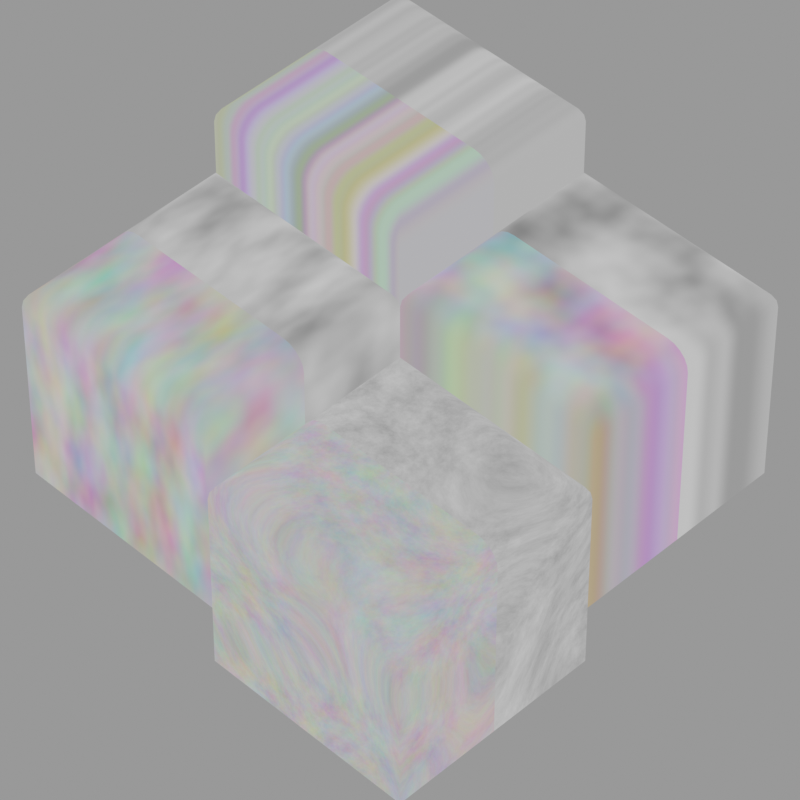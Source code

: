 # Source: noise.blend  (saved by Blender 3.6.13; exported with 4.5.12 LTS)
import bpy
from mathutils import Matrix  # noqa: F401  (used for matrix-valued properties, if any)

bpy.ops.wm.read_factory_settings(use_empty=True)
scene = bpy.context.scene
scene.name = 'Scene'

# ---- collections
col_collection = bpy.data.collections.new('Collection'); scene.collection.children.link(col_collection)

# ---- materials (node trees are filled in below, after node groups)
mat_noise___1d_color = bpy.data.materials.new('Noise - 1D Color')
mat_noise___1d_color.alpha_threshold = 0.0
mat_noise___1d_color.roughness = 0.5
mat_noise___1d_color.line_color = (0.0, 0.0, 0.0, 1.0)
mat_noise___1d_fac = bpy.data.materials.new('Noise - 1D Fac')
mat_noise___1d_fac.alpha_threshold = 0.0
mat_noise___1d_fac.roughness = 0.5
mat_noise___1d_fac.line_color = (0.0, 0.0, 0.0, 1.0)
mat_noise___2d_color = bpy.data.materials.new('Noise - 2D Color')
mat_noise___2d_color.alpha_threshold = 0.0
mat_noise___2d_color.roughness = 0.5
mat_noise___2d_color.line_color = (0.0, 0.0, 0.0, 1.0)
mat_noise___2d_fac = bpy.data.materials.new('Noise - 2D Fac')
mat_noise___2d_fac.alpha_threshold = 0.0
mat_noise___2d_fac.roughness = 0.5
mat_noise___2d_fac.line_color = (0.0, 0.0, 0.0, 1.0)
mat_noise___4d_color = bpy.data.materials.new('Noise - 4D Color')
mat_noise___4d_color.alpha_threshold = 0.0
mat_noise___4d_color.roughness = 0.5
mat_noise___4d_color.line_color = (0.0, 0.0, 0.0, 1.0)
mat_noise___4d_fac = bpy.data.materials.new('Noise - 4D Fac')
mat_noise___4d_fac.alpha_threshold = 0.0
mat_noise___4d_fac.roughness = 0.5
mat_noise___4d_fac.line_color = (0.0, 0.0, 0.0, 1.0)
mat_high_deatil__high_roughness__high_distortion_color = bpy.data.materials.new('High Deatil, High Roughness, High Distortion Color')
mat_high_deatil__high_roughness__high_distortion_color.alpha_threshold = 0.0
mat_high_deatil__high_roughness__high_distortion_color.roughness = 0.5
mat_high_deatil__high_roughness__high_distortion_color.line_color = (0.0, 0.0, 0.0, 1.0)
mat_high_deatil__high_roughness__high_distortion_fac = bpy.data.materials.new('High Deatil, High Roughness, High Distortion Fac')
mat_high_deatil__high_roughness__high_distortion_fac.alpha_threshold = 0.0
mat_high_deatil__high_roughness__high_distortion_fac.roughness = 0.5
mat_high_deatil__high_roughness__high_distortion_fac.line_color = (0.0, 0.0, 0.0, 1.0)

# ---- node groups
ng_1d = bpy.data.node_groups.new('1D', 'ShaderNodeTree')
_s = ng_1d.interface.new_socket(name='Fac', in_out='OUTPUT', socket_type='NodeSocketFloat')
_s = ng_1d.interface.new_socket(name='Color', in_out='OUTPUT', socket_type='NodeSocketColor')
_s.default_value = (0.0, 0.0, 0.0, 0.0)
_N = ng_1d.nodes; _L = ng_1d.links
n0 = _N.new('NodeGroupOutput'); n0.name = 'Group Output'; n0.location = (392, 0)
n1 = _N.new('ShaderNodeSeparateXYZ'); n1.name = 'Separate XYZ'; n1.location = (-11, -30)
n2 = _N.new('ShaderNodeTexNoise'); n2.name = 'Noise Texture'; n2.location = (202, 30)
n2.noise_dimensions = '1D'
n2.inputs[2].default_value = 3.0
n3 = _N.new('ShaderNodeTexCoord'); n3.name = 'Texture Coordinate'; n3.location = (-202, 6)
_L.new(n3.outputs[3], n1.inputs[0])
_L.new(n1.outputs[0], n2.inputs[1])
_L.new(n2.outputs[0], n0.inputs[0])
_L.new(n2.outputs[1], n0.inputs[1])
n0.is_active_output = True
ng_2d = bpy.data.node_groups.new('2D', 'ShaderNodeTree')
_s = ng_2d.interface.new_socket(name='Fac', in_out='OUTPUT', socket_type='NodeSocketFloat')
_s = ng_2d.interface.new_socket(name='Color', in_out='OUTPUT', socket_type='NodeSocketColor')
_s.default_value = (0.0, 0.0, 0.0, 0.0)
_N = ng_2d.nodes; _L = ng_2d.links
n0 = _N.new('ShaderNodeTexNoise'); n0.name = 'Noise Texture'; n0.location = (0, 0)
n0.noise_dimensions = '2D'
n0.inputs[2].default_value = 3.0
n1 = _N.new('NodeGroupOutput'); n1.name = 'Group Output'; n1.location = (190, 0)
_L.new(n0.outputs[1], n1.inputs[1])
_L.new(n0.outputs[0], n1.inputs[0])
n1.is_active_output = True
ng_4d = bpy.data.node_groups.new('4D', 'ShaderNodeTree')
_s = ng_4d.interface.new_socket(name='Fac', in_out='OUTPUT', socket_type='NodeSocketFloat')
_s = ng_4d.interface.new_socket(name='Color', in_out='OUTPUT', socket_type='NodeSocketColor')
_s.default_value = (0.0, 0.0, 0.0, 0.0)
_N = ng_4d.nodes; _L = ng_4d.links
n0 = _N.new('NodeGroupOutput'); n0.name = 'Group Output'; n0.location = (392, 0)
n1 = _N.new('ShaderNodeTexNoise'); n1.name = 'Noise Texture'; n1.location = (202, 30)
n1.noise_dimensions = '4D'
n1.inputs[2].default_value = 3.0
n2 = _N.new('ShaderNodeSeparateXYZ'); n2.name = 'Separate XYZ'; n2.location = (-11, -30)
n3 = _N.new('ShaderNodeTexCoord'); n3.name = 'Texture Coordinate'; n3.location = (-202, 6)
_L.new(n3.outputs[3], n2.inputs[0])
_L.new(n2.outputs[0], n1.inputs[1])
_L.new(n1.outputs[0], n0.inputs[0])
_L.new(n1.outputs[1], n0.inputs[1])
n0.is_active_output = True
ng_3d = bpy.data.node_groups.new('3D', 'ShaderNodeTree')
_s = ng_3d.interface.new_socket(name='Fac', in_out='OUTPUT', socket_type='NodeSocketFloat')
_s = ng_3d.interface.new_socket(name='Color', in_out='OUTPUT', socket_type='NodeSocketColor')
_s.default_value = (0.0, 0.0, 0.0, 0.0)
_N = ng_3d.nodes; _L = ng_3d.links
n0 = _N.new('ShaderNodeTexNoise'); n0.name = 'Noise Texture'; n0.location = (0, 0)
n0.inputs[2].default_value = 1.0
n0.inputs[3].default_value = 15.0
n0.inputs[4].default_value = 0.75
n0.inputs[8].default_value = 5.0
n1 = _N.new('NodeGroupOutput'); n1.name = 'Group Output'; n1.location = (190, 0)
_L.new(n0.outputs[1], n1.inputs[1])
_L.new(n0.outputs[0], n1.inputs[0])
n1.is_active_output = True

# ---- material node trees
mat_noise___1d_color.use_nodes = True; mat_noise___1d_color.node_tree.nodes.clear()
_N = mat_noise___1d_color.node_tree.nodes; _L = mat_noise___1d_color.node_tree.links
n0 = _N.new('ShaderNodeOutputMaterial'); n0.name = 'Material Output'; n0.location = (286, 302)
n1 = _N.new('ShaderNodeGroup'); n1.name = 'Group'; n1.location = (-28, 276)
n1.node_tree = ng_1d
_L.new(n1.outputs[1], n0.inputs[0])
n0.is_active_output = True
mat_noise___1d_fac.use_nodes = True; mat_noise___1d_fac.node_tree.nodes.clear()
_N = mat_noise___1d_fac.node_tree.nodes; _L = mat_noise___1d_fac.node_tree.links
n0 = _N.new('ShaderNodeOutputMaterial'); n0.name = 'Material Output'; n0.location = (286, 302)
n1 = _N.new('ShaderNodeGroup'); n1.name = 'Group'; n1.location = (-128, 269)
n1.node_tree = ng_1d
_L.new(n1.outputs[0], n0.inputs[0])
n0.is_active_output = True
mat_noise___2d_color.use_nodes = True; mat_noise___2d_color.node_tree.nodes.clear()
_N = mat_noise___2d_color.node_tree.nodes; _L = mat_noise___2d_color.node_tree.links
n0 = _N.new('ShaderNodeOutputMaterial'); n0.name = 'Material Output'; n0.location = (286, 302)
n1 = _N.new('ShaderNodeGroup'); n1.name = 'Group'; n1.location = (73, 299)
n1.node_tree = ng_2d
_L.new(n1.outputs[1], n0.inputs[0])
n0.is_active_output = True
mat_noise___2d_fac.use_nodes = True; mat_noise___2d_fac.node_tree.nodes.clear()
_N = mat_noise___2d_fac.node_tree.nodes; _L = mat_noise___2d_fac.node_tree.links
n0 = _N.new('ShaderNodeOutputMaterial'); n0.name = 'Material Output'; n0.location = (286, 302)
n1 = _N.new('ShaderNodeGroup'); n1.name = 'Group'; n1.location = (77, 287)
n1.node_tree = ng_2d
_L.new(n1.outputs[0], n0.inputs[0])
n0.is_active_output = True
mat_noise___4d_color.use_nodes = True; mat_noise___4d_color.node_tree.nodes.clear()
_N = mat_noise___4d_color.node_tree.nodes; _L = mat_noise___4d_color.node_tree.links
n0 = _N.new('ShaderNodeOutputMaterial'); n0.name = 'Material Output'; n0.location = (286, 302)
n1 = _N.new('ShaderNodeGroup'); n1.name = 'Group'; n1.location = (74, 255)
n1.node_tree = ng_4d
_L.new(n1.outputs[1], n0.inputs[0])
n0.is_active_output = True
mat_noise___4d_fac.use_nodes = True; mat_noise___4d_fac.node_tree.nodes.clear()
_N = mat_noise___4d_fac.node_tree.nodes; _L = mat_noise___4d_fac.node_tree.links
n0 = _N.new('ShaderNodeOutputMaterial'); n0.name = 'Material Output'; n0.location = (286, 302)
n1 = _N.new('ShaderNodeGroup'); n1.name = 'Group'; n1.location = (55, 280)
n1.node_tree = ng_4d
_L.new(n1.outputs[0], n0.inputs[0])
n0.is_active_output = True
mat_high_deatil__high_roughness__high_distortion_color.use_nodes = True; mat_high_deatil__high_roughness__high_distortion_color.node_tree.nodes.clear()
_N = mat_high_deatil__high_roughness__high_distortion_color.node_tree.nodes; _L = mat_high_deatil__high_roughness__high_distortion_color.node_tree.links
n0 = _N.new('ShaderNodeOutputMaterial'); n0.name = 'Material Output'; n0.location = (286, 302)
n1 = _N.new('ShaderNodeGroup'); n1.name = 'Group'; n1.location = (73, 299)
n1.node_tree = ng_3d
_L.new(n1.outputs[1], n0.inputs[0])
n0.is_active_output = True
mat_high_deatil__high_roughness__high_distortion_fac.use_nodes = True; mat_high_deatil__high_roughness__high_distortion_fac.node_tree.nodes.clear()
_N = mat_high_deatil__high_roughness__high_distortion_fac.node_tree.nodes; _L = mat_high_deatil__high_roughness__high_distortion_fac.node_tree.links
n0 = _N.new('ShaderNodeOutputMaterial'); n0.name = 'Material Output'; n0.location = (286, 302)
n1 = _N.new('ShaderNodeGroup'); n1.name = 'Group'; n1.location = (81, 297)
n1.node_tree = ng_3d
_L.new(n1.outputs[0], n0.inputs[0])
n0.is_active_output = True

# ---- cameras
cam_camera = bpy.data.cameras.new('Camera')
cam_camera.clip_end = 100.0
cam_camera.lens = 200.0
cam_camera.ortho_scale = 7.314

# ---- meshes
me_cube_001 = bpy.data.meshes.new('Cube.001')
me_cube_001.from_pydata([(-1.0, -1.0, 0.0), (1.0, -1.0, 0.0), (-1.0, 1.0, 0.0), (1.0, 1.0, 0.0), (-0.7847, 0.7847, 2.0), (-1.0, 1.0, 1.785), (-0.8512, 0.8512, 1.99), (-0.9113, 0.9113, 1.959), (-0.9589, 0.9589, 1.912), (-0.9895, 0.9895, 1.852), (-1.0, -1.0, 1.785), (-0.7847, -0.7847, 2.0), (-0.9895, -0.9895, 1.852), (-0.9589, -0.9589, 1.912), (-0.9113, -0.9113, 1.959), (-0.8512, -0.8512, 1.99), (1.0, -1.0, 1.785), (0.7847, -0.7847, 2.0), (0.9895, -0.9895, 1.852), (0.9589, -0.9589, 1.912), (0.9113, -0.9113, 1.959), (0.8512, -0.8512, 1.99), (1.0, 1.0, 1.785), (0.7847, 0.7847, 2.0), (0.9895, 0.9895, 1.852), (0.9589, 0.9589, 1.912), (0.9113, 0.9113, 1.959), (0.8512, 0.8512, 1.99), (-1.0, 0.0, 0.0), (1.0, 0.0, 0.0), (-1.0, 0.0, 1.785), (-0.9895, 0.0, 1.852), (-0.9589, 0.0, 1.912), (-0.9113, 0.0, 1.959), (-0.8512, 0.0, 1.99), (-0.7847, 0.0, 2.0), (1.0, 0.0, 1.785), (0.9895, 0.0, 1.852), (0.9589, 0.0, 1.912), (0.9113, 0.0, 1.959), (0.8512, 0.0, 1.99), (0.7847, 0.0, 2.0)], [], [(28, 2, 3, 29), (3, 2, 5, 22), (0, 1, 16, 10), (29, 3, 22, 36), (35, 41, 23, 4), (30, 10, 12, 31), (31, 12, 13, 32), (32, 13, 14, 33), (33, 14, 15, 34), (34, 15, 11, 35), (10, 16, 18, 12), (12, 18, 19, 13), (13, 19, 20, 14), (14, 20, 21, 15), (15, 21, 17, 11), (36, 22, 24, 37), (37, 24, 25, 38), (38, 25, 26, 39), (39, 26, 27, 40), (40, 27, 23, 41), (22, 5, 9, 24), (24, 9, 8, 25), (25, 8, 7, 26), (26, 7, 6, 27), (27, 6, 4, 23), (28, 0, 10, 30), (2, 28, 30, 5), (21, 40, 41, 17), (20, 39, 40, 21), (19, 38, 39, 20), (18, 37, 38, 19), (16, 36, 37, 18), (6, 34, 35, 4), (7, 33, 34, 6), (8, 32, 33, 7), (9, 31, 32, 8), (5, 30, 31, 9), (11, 17, 41, 35), (1, 29, 36, 16), (0, 28, 29, 1)])
me_cube_001.polygons.foreach_set('material_index', [1, 1, 0, 1, 1, 0, 0, 0, 0, 0, 0, 0, 0, 0, 0, 1, 1, 1, 1, 1, 1, 1, 1, 1, 1, 0, 1, 0, 0, 0, 0, 0, 1, 1, 1, 1, 1, 0, 0, 0])
_uv = me_cube_001.uv_layers.new(name='UVMap')
_uv.uv.foreach_set('vector', [0.0, 0.5, 0.0, 1.0, 1.0, 1.0, 1.0, 0.5, 1.0, 1.0, 0.0, 1.0, 0.0, 1.0, 1.0, 1.0, 0.0, 0.0, 1.0, 0.0, 1.0, 0.0, 0.0, 0.0, 1.0, 0.5, 1.0, 1.0, 1.0, 1.0, 1.0, 0.5, 0.1076, 0.5, 0.8924, 0.5, 0.8924, 0.8924, 0.1076, 0.8924, 0.0, 0.5, 0.0, 0.0, 0.002634, 0.002634, 0.002634, 0.5, 0.002634, 0.5, 0.002634, 0.002634, 0.01028, 0.01028, 0.01028, 0.5, 0.01028, 0.5, 0.01028, 0.01028, 0.04437, 0.04437, 0.04437, 0.5, 0.04437, 0.5, 0.04437, 0.04437, 0.07438, 0.07438, 0.07438, 0.5, 0.07438, 0.5, 0.07438, 0.07438, 0.1076, 0.1076, 0.1076, 0.5, 0.0, 0.0, 1.0, 0.0, 0.9974, 0.002634, 0.002634, 0.002634, 0.002634, 0.002634, 0.9974, 0.002634, 0.9897, 0.01028, 0.01028, 0.01028, 0.01028, 0.01028, 0.9897, 0.01028, 0.9556, 0.04437, 0.04437, 0.04437, 0.04437, 0.04437, 0.9556, 0.04437, 0.9256, 0.07438, 0.07438, 0.07438, 0.07438, 0.07438, 0.9256, 0.07438, 0.8924, 0.1076, 0.1076, 0.1076, 1.0, 0.5, 1.0, 1.0, 0.9974, 0.9974, 0.9974, 0.5, 0.9974, 0.5, 0.9974, 0.9974, 0.9897, 0.9897, 0.9897, 0.5, 0.9897, 0.5, 0.9897, 0.9897, 0.9556, 0.9556, 0.9556, 0.5, 0.9556, 0.5, 0.9556, 0.9556, 0.9256, 0.9256, 0.9256, 0.5, 0.9256, 0.5, 0.9256, 0.9256, 0.8924, 0.8924, 0.8924, 0.5, 1.0, 1.0, 0.0, 1.0, 0.002634, 0.9974, 0.9974, 0.9974, 0.9974, 0.9974, 0.002634, 0.9974, 0.01028, 0.9897, 0.9897, 0.9897, 0.9897, 0.9897, 0.01028, 0.9897, 0.04437, 0.9556, 0.9556, 0.9556, 0.9556, 0.9556, 0.04437, 0.9556, 0.07438, 0.9256, 0.9256, 0.9256, 0.9256, 0.9256, 0.07438, 0.9256, 0.1076, 0.8924, 0.8924, 0.8924, 0.0, 0.5, 0.0, 0.0, 0.0, 0.0, 0.0, 0.5, 0.0, 1.0, 0.0, 0.5, 0.0, 0.5, 0.0, 1.0, 0.9256, 0.07438, 0.9256, 0.5, 0.8924, 0.5, 0.8924, 0.1076, 0.9556, 0.04437, 0.9556, 0.5, 0.9256, 0.5, 0.9256, 0.07438, 0.9897, 0.01028, 0.9897, 0.5, 0.9556, 0.5, 0.9556, 0.04437, 0.9974, 0.002634, 0.9974, 0.5, 0.9897, 0.5, 0.9897, 0.01028, 1.0, 0.0, 1.0, 0.5, 0.9974, 0.5, 0.9974, 0.002634, 0.07438, 0.9256, 0.07438, 0.5, 0.1076, 0.5, 0.1076, 0.8924, 0.04437, 0.9556, 0.04437, 0.5, 0.07438, 0.5, 0.07438, 0.9256, 0.01028, 0.9897, 0.01028, 0.5, 0.04437, 0.5, 0.04437, 0.9556, 0.002634, 0.9974, 0.002634, 0.5, 0.01028, 0.5, 0.01028, 0.9897, 0.0, 1.0, 0.0, 0.5, 0.002634, 0.5, 0.002634, 0.9974, 0.1076, 0.1076, 0.8924, 0.1076, 0.8924, 0.5, 0.1076, 0.5, 1.0, 0.0, 1.0, 0.5, 1.0, 0.5, 1.0, 0.0, 0.0, 0.0, 0.0, 0.5, 1.0, 0.5, 1.0, 0.0])
me_cube_001.materials.append(mat_noise___1d_color)
me_cube_001.materials.append(mat_noise___1d_fac)
me_cube_001.update()
me_cube_002 = bpy.data.meshes.new('Cube.002')
me_cube_002.from_pydata([(-1.0, -1.0, 0.0), (1.0, -1.0, 0.0), (-1.0, 1.0, 0.0), (1.0, 1.0, 0.0), (-0.7847, 0.7847, 2.0), (-1.0, 1.0, 1.785), (-0.8512, 0.8512, 1.99), (-0.9113, 0.9113, 1.959), (-0.9589, 0.9589, 1.912), (-0.9895, 0.9895, 1.852), (-1.0, -1.0, 1.785), (-0.7847, -0.7847, 2.0), (-0.9895, -0.9895, 1.852), (-0.9589, -0.9589, 1.912), (-0.9113, -0.9113, 1.959), (-0.8512, -0.8512, 1.99), (1.0, -1.0, 1.785), (0.7847, -0.7847, 2.0), (0.9895, -0.9895, 1.852), (0.9589, -0.9589, 1.912), (0.9113, -0.9113, 1.959), (0.8512, -0.8512, 1.99), (1.0, 1.0, 1.785), (0.7847, 0.7847, 2.0), (0.9895, 0.9895, 1.852), (0.9589, 0.9589, 1.912), (0.9113, 0.9113, 1.959), (0.8512, 0.8512, 1.99), (-1.0, 0.0, 0.0), (1.0, 0.0, 0.0), (-1.0, 0.0, 1.785), (-0.9895, 0.0, 1.852), (-0.9589, 0.0, 1.912), (-0.9113, 0.0, 1.959), (-0.8512, 0.0, 1.99), (-0.7847, 0.0, 2.0), (1.0, 0.0, 1.785), (0.9895, 0.0, 1.852), (0.9589, 0.0, 1.912), (0.9113, 0.0, 1.959), (0.8512, 0.0, 1.99), (0.7847, 0.0, 2.0)], [], [(28, 2, 3, 29), (3, 2, 5, 22), (0, 1, 16, 10), (29, 3, 22, 36), (35, 41, 23, 4), (30, 10, 12, 31), (31, 12, 13, 32), (32, 13, 14, 33), (33, 14, 15, 34), (34, 15, 11, 35), (10, 16, 18, 12), (12, 18, 19, 13), (13, 19, 20, 14), (14, 20, 21, 15), (15, 21, 17, 11), (36, 22, 24, 37), (37, 24, 25, 38), (38, 25, 26, 39), (39, 26, 27, 40), (40, 27, 23, 41), (22, 5, 9, 24), (24, 9, 8, 25), (25, 8, 7, 26), (26, 7, 6, 27), (27, 6, 4, 23), (28, 0, 10, 30), (2, 28, 30, 5), (21, 40, 41, 17), (20, 39, 40, 21), (19, 38, 39, 20), (18, 37, 38, 19), (16, 36, 37, 18), (6, 34, 35, 4), (7, 33, 34, 6), (8, 32, 33, 7), (9, 31, 32, 8), (5, 30, 31, 9), (11, 17, 41, 35), (1, 29, 36, 16), (0, 28, 29, 1)])
me_cube_002.polygons.foreach_set('material_index', [1, 1, 0, 1, 1, 0, 0, 0, 0, 0, 0, 0, 0, 0, 0, 1, 1, 1, 1, 1, 1, 1, 1, 1, 1, 0, 1, 0, 0, 0, 0, 0, 1, 1, 1, 1, 1, 0, 0, 0])
_uv = me_cube_002.uv_layers.new(name='UVMap')
_uv.uv.foreach_set('vector', [0.0, 0.5, 0.0, 1.0, 1.0, 1.0, 1.0, 0.5, 1.0, 1.0, 0.0, 1.0, 0.0, 1.0, 1.0, 1.0, 0.0, 0.0, 1.0, 0.0, 1.0, 0.0, 0.0, 0.0, 1.0, 0.5, 1.0, 1.0, 1.0, 1.0, 1.0, 0.5, 0.1076, 0.5, 0.8924, 0.5, 0.8924, 0.8924, 0.1076, 0.8924, 0.0, 0.5, 0.0, 0.0, 0.002634, 0.002634, 0.002634, 0.5, 0.002634, 0.5, 0.002634, 0.002634, 0.01028, 0.01028, 0.01028, 0.5, 0.01028, 0.5, 0.01028, 0.01028, 0.04437, 0.04437, 0.04437, 0.5, 0.04437, 0.5, 0.04437, 0.04437, 0.07438, 0.07438, 0.07438, 0.5, 0.07438, 0.5, 0.07438, 0.07438, 0.1076, 0.1076, 0.1076, 0.5, 0.0, 0.0, 1.0, 0.0, 0.9974, 0.002634, 0.002634, 0.002634, 0.002634, 0.002634, 0.9974, 0.002634, 0.9897, 0.01028, 0.01028, 0.01028, 0.01028, 0.01028, 0.9897, 0.01028, 0.9556, 0.04437, 0.04437, 0.04437, 0.04437, 0.04437, 0.9556, 0.04437, 0.9256, 0.07438, 0.07438, 0.07438, 0.07438, 0.07438, 0.9256, 0.07438, 0.8924, 0.1076, 0.1076, 0.1076, 1.0, 0.5, 1.0, 1.0, 0.9974, 0.9974, 0.9974, 0.5, 0.9974, 0.5, 0.9974, 0.9974, 0.9897, 0.9897, 0.9897, 0.5, 0.9897, 0.5, 0.9897, 0.9897, 0.9556, 0.9556, 0.9556, 0.5, 0.9556, 0.5, 0.9556, 0.9556, 0.9256, 0.9256, 0.9256, 0.5, 0.9256, 0.5, 0.9256, 0.9256, 0.8924, 0.8924, 0.8924, 0.5, 1.0, 1.0, 0.0, 1.0, 0.002634, 0.9974, 0.9974, 0.9974, 0.9974, 0.9974, 0.002634, 0.9974, 0.01028, 0.9897, 0.9897, 0.9897, 0.9897, 0.9897, 0.01028, 0.9897, 0.04437, 0.9556, 0.9556, 0.9556, 0.9556, 0.9556, 0.04437, 0.9556, 0.07438, 0.9256, 0.9256, 0.9256, 0.9256, 0.9256, 0.07438, 0.9256, 0.1076, 0.8924, 0.8924, 0.8924, 0.0, 0.5, 0.0, 0.0, 0.0, 0.0, 0.0, 0.5, 0.0, 1.0, 0.0, 0.5, 0.0, 0.5, 0.0, 1.0, 0.9256, 0.07438, 0.9256, 0.5, 0.8924, 0.5, 0.8924, 0.1076, 0.9556, 0.04437, 0.9556, 0.5, 0.9256, 0.5, 0.9256, 0.07438, 0.9897, 0.01028, 0.9897, 0.5, 0.9556, 0.5, 0.9556, 0.04437, 0.9974, 0.002634, 0.9974, 0.5, 0.9897, 0.5, 0.9897, 0.01028, 1.0, 0.0, 1.0, 0.5, 0.9974, 0.5, 0.9974, 0.002634, 0.07438, 0.9256, 0.07438, 0.5, 0.1076, 0.5, 0.1076, 0.8924, 0.04437, 0.9556, 0.04437, 0.5, 0.07438, 0.5, 0.07438, 0.9256, 0.01028, 0.9897, 0.01028, 0.5, 0.04437, 0.5, 0.04437, 0.9556, 0.002634, 0.9974, 0.002634, 0.5, 0.01028, 0.5, 0.01028, 0.9897, 0.0, 1.0, 0.0, 0.5, 0.002634, 0.5, 0.002634, 0.9974, 0.1076, 0.1076, 0.8924, 0.1076, 0.8924, 0.5, 0.1076, 0.5, 1.0, 0.0, 1.0, 0.5, 1.0, 0.5, 1.0, 0.0, 0.0, 0.0, 0.0, 0.5, 1.0, 0.5, 1.0, 0.0])
me_cube_002.materials.append(mat_noise___2d_color)
me_cube_002.materials.append(mat_noise___2d_fac)
me_cube_002.update()
me_cube_003 = bpy.data.meshes.new('Cube.003')
me_cube_003.from_pydata([(-1.0, -1.0, 0.0), (1.0, -1.0, 0.0), (-1.0, 1.0, 0.0), (1.0, 1.0, 0.0), (-0.7847, 0.7847, 2.0), (-1.0, 1.0, 1.785), (-0.8512, 0.8512, 1.99), (-0.9113, 0.9113, 1.959), (-0.9589, 0.9589, 1.912), (-0.9895, 0.9895, 1.852), (-1.0, -1.0, 1.785), (-0.7847, -0.7847, 2.0), (-0.9895, -0.9895, 1.852), (-0.9589, -0.9589, 1.912), (-0.9113, -0.9113, 1.959), (-0.8512, -0.8512, 1.99), (1.0, -1.0, 1.785), (0.7847, -0.7847, 2.0), (0.9895, -0.9895, 1.852), (0.9589, -0.9589, 1.912), (0.9113, -0.9113, 1.959), (0.8512, -0.8512, 1.99), (1.0, 1.0, 1.785), (0.7847, 0.7847, 2.0), (0.9895, 0.9895, 1.852), (0.9589, 0.9589, 1.912), (0.9113, 0.9113, 1.959), (0.8512, 0.8512, 1.99), (-1.0, 0.0, 0.0), (1.0, 0.0, 0.0), (-1.0, 0.0, 1.785), (-0.9895, 0.0, 1.852), (-0.9589, 0.0, 1.912), (-0.9113, 0.0, 1.959), (-0.8512, 0.0, 1.99), (-0.7847, 0.0, 2.0), (1.0, 0.0, 1.785), (0.9895, 0.0, 1.852), (0.9589, 0.0, 1.912), (0.9113, 0.0, 1.959), (0.8512, 0.0, 1.99), (0.7847, 0.0, 2.0)], [], [(28, 2, 3, 29), (3, 2, 5, 22), (0, 1, 16, 10), (29, 3, 22, 36), (35, 41, 23, 4), (30, 10, 12, 31), (31, 12, 13, 32), (32, 13, 14, 33), (33, 14, 15, 34), (34, 15, 11, 35), (10, 16, 18, 12), (12, 18, 19, 13), (13, 19, 20, 14), (14, 20, 21, 15), (15, 21, 17, 11), (36, 22, 24, 37), (37, 24, 25, 38), (38, 25, 26, 39), (39, 26, 27, 40), (40, 27, 23, 41), (22, 5, 9, 24), (24, 9, 8, 25), (25, 8, 7, 26), (26, 7, 6, 27), (27, 6, 4, 23), (28, 0, 10, 30), (2, 28, 30, 5), (21, 40, 41, 17), (20, 39, 40, 21), (19, 38, 39, 20), (18, 37, 38, 19), (16, 36, 37, 18), (6, 34, 35, 4), (7, 33, 34, 6), (8, 32, 33, 7), (9, 31, 32, 8), (5, 30, 31, 9), (11, 17, 41, 35), (1, 29, 36, 16), (0, 28, 29, 1)])
me_cube_003.polygons.foreach_set('material_index', [1, 1, 0, 1, 1, 0, 0, 0, 0, 0, 0, 0, 0, 0, 0, 1, 1, 1, 1, 1, 1, 1, 1, 1, 1, 0, 1, 0, 0, 0, 0, 0, 1, 1, 1, 1, 1, 0, 0, 0])
_uv = me_cube_003.uv_layers.new(name='UVMap')
_uv.uv.foreach_set('vector', [0.0, 0.5, 0.0, 1.0, 1.0, 1.0, 1.0, 0.5, 1.0, 1.0, 0.0, 1.0, 0.0, 1.0, 1.0, 1.0, 0.0, 0.0, 1.0, 0.0, 1.0, 0.0, 0.0, 0.0, 1.0, 0.5, 1.0, 1.0, 1.0, 1.0, 1.0, 0.5, 0.1076, 0.5, 0.8924, 0.5, 0.8924, 0.8924, 0.1076, 0.8924, 0.0, 0.5, 0.0, 0.0, 0.002634, 0.002634, 0.002634, 0.5, 0.002634, 0.5, 0.002634, 0.002634, 0.01028, 0.01028, 0.01028, 0.5, 0.01028, 0.5, 0.01028, 0.01028, 0.04437, 0.04437, 0.04437, 0.5, 0.04437, 0.5, 0.04437, 0.04437, 0.07438, 0.07438, 0.07438, 0.5, 0.07438, 0.5, 0.07438, 0.07438, 0.1076, 0.1076, 0.1076, 0.5, 0.0, 0.0, 1.0, 0.0, 0.9974, 0.002634, 0.002634, 0.002634, 0.002634, 0.002634, 0.9974, 0.002634, 0.9897, 0.01028, 0.01028, 0.01028, 0.01028, 0.01028, 0.9897, 0.01028, 0.9556, 0.04437, 0.04437, 0.04437, 0.04437, 0.04437, 0.9556, 0.04437, 0.9256, 0.07438, 0.07438, 0.07438, 0.07438, 0.07438, 0.9256, 0.07438, 0.8924, 0.1076, 0.1076, 0.1076, 1.0, 0.5, 1.0, 1.0, 0.9974, 0.9974, 0.9974, 0.5, 0.9974, 0.5, 0.9974, 0.9974, 0.9897, 0.9897, 0.9897, 0.5, 0.9897, 0.5, 0.9897, 0.9897, 0.9556, 0.9556, 0.9556, 0.5, 0.9556, 0.5, 0.9556, 0.9556, 0.9256, 0.9256, 0.9256, 0.5, 0.9256, 0.5, 0.9256, 0.9256, 0.8924, 0.8924, 0.8924, 0.5, 1.0, 1.0, 0.0, 1.0, 0.002634, 0.9974, 0.9974, 0.9974, 0.9974, 0.9974, 0.002634, 0.9974, 0.01028, 0.9897, 0.9897, 0.9897, 0.9897, 0.9897, 0.01028, 0.9897, 0.04437, 0.9556, 0.9556, 0.9556, 0.9556, 0.9556, 0.04437, 0.9556, 0.07438, 0.9256, 0.9256, 0.9256, 0.9256, 0.9256, 0.07438, 0.9256, 0.1076, 0.8924, 0.8924, 0.8924, 0.0, 0.5, 0.0, 0.0, 0.0, 0.0, 0.0, 0.5, 0.0, 1.0, 0.0, 0.5, 0.0, 0.5, 0.0, 1.0, 0.9256, 0.07438, 0.9256, 0.5, 0.8924, 0.5, 0.8924, 0.1076, 0.9556, 0.04437, 0.9556, 0.5, 0.9256, 0.5, 0.9256, 0.07438, 0.9897, 0.01028, 0.9897, 0.5, 0.9556, 0.5, 0.9556, 0.04437, 0.9974, 0.002634, 0.9974, 0.5, 0.9897, 0.5, 0.9897, 0.01028, 1.0, 0.0, 1.0, 0.5, 0.9974, 0.5, 0.9974, 0.002634, 0.07438, 0.9256, 0.07438, 0.5, 0.1076, 0.5, 0.1076, 0.8924, 0.04437, 0.9556, 0.04437, 0.5, 0.07438, 0.5, 0.07438, 0.9256, 0.01028, 0.9897, 0.01028, 0.5, 0.04437, 0.5, 0.04437, 0.9556, 0.002634, 0.9974, 0.002634, 0.5, 0.01028, 0.5, 0.01028, 0.9897, 0.0, 1.0, 0.0, 0.5, 0.002634, 0.5, 0.002634, 0.9974, 0.1076, 0.1076, 0.8924, 0.1076, 0.8924, 0.5, 0.1076, 0.5, 1.0, 0.0, 1.0, 0.5, 1.0, 0.5, 1.0, 0.0, 0.0, 0.0, 0.0, 0.5, 1.0, 0.5, 1.0, 0.0])
me_cube_003.materials.append(mat_noise___4d_color)
me_cube_003.materials.append(mat_noise___4d_fac)
me_cube_003.update()
me_cube_004 = bpy.data.meshes.new('Cube.004')
me_cube_004.from_pydata([(-1.0, -1.0, 0.0), (1.0, -1.0, 0.0), (-1.0, 1.0, 0.0), (1.0, 1.0, 0.0), (-0.7847, 0.7847, 2.0), (-1.0, 1.0, 1.785), (-0.8512, 0.8512, 1.99), (-0.9113, 0.9113, 1.959), (-0.9589, 0.9589, 1.912), (-0.9895, 0.9895, 1.852), (-1.0, -1.0, 1.785), (-0.7847, -0.7847, 2.0), (-0.9895, -0.9895, 1.852), (-0.9589, -0.9589, 1.912), (-0.9113, -0.9113, 1.959), (-0.8512, -0.8512, 1.99), (1.0, -1.0, 1.785), (0.7847, -0.7847, 2.0), (0.9895, -0.9895, 1.852), (0.9589, -0.9589, 1.912), (0.9113, -0.9113, 1.959), (0.8512, -0.8512, 1.99), (1.0, 1.0, 1.785), (0.7847, 0.7847, 2.0), (0.9895, 0.9895, 1.852), (0.9589, 0.9589, 1.912), (0.9113, 0.9113, 1.959), (0.8512, 0.8512, 1.99), (-1.0, 0.0, 0.0), (1.0, 0.0, 0.0), (-1.0, 0.0, 1.785), (-0.9895, 0.0, 1.852), (-0.9589, 0.0, 1.912), (-0.9113, 0.0, 1.959), (-0.8512, 0.0, 1.99), (-0.7847, 0.0, 2.0), (1.0, 0.0, 1.785), (0.9895, 0.0, 1.852), (0.9589, 0.0, 1.912), (0.9113, 0.0, 1.959), (0.8512, 0.0, 1.99), (0.7847, 0.0, 2.0)], [], [(28, 2, 3, 29), (3, 2, 5, 22), (0, 1, 16, 10), (29, 3, 22, 36), (35, 41, 23, 4), (30, 10, 12, 31), (31, 12, 13, 32), (32, 13, 14, 33), (33, 14, 15, 34), (34, 15, 11, 35), (10, 16, 18, 12), (12, 18, 19, 13), (13, 19, 20, 14), (14, 20, 21, 15), (15, 21, 17, 11), (36, 22, 24, 37), (37, 24, 25, 38), (38, 25, 26, 39), (39, 26, 27, 40), (40, 27, 23, 41), (22, 5, 9, 24), (24, 9, 8, 25), (25, 8, 7, 26), (26, 7, 6, 27), (27, 6, 4, 23), (28, 0, 10, 30), (2, 28, 30, 5), (21, 40, 41, 17), (20, 39, 40, 21), (19, 38, 39, 20), (18, 37, 38, 19), (16, 36, 37, 18), (6, 34, 35, 4), (7, 33, 34, 6), (8, 32, 33, 7), (9, 31, 32, 8), (5, 30, 31, 9), (11, 17, 41, 35), (1, 29, 36, 16), (0, 28, 29, 1)])
me_cube_004.polygons.foreach_set('material_index', [1, 1, 0, 1, 1, 0, 0, 0, 0, 0, 0, 0, 0, 0, 0, 1, 1, 1, 1, 1, 1, 1, 1, 1, 1, 0, 1, 0, 0, 0, 0, 0, 1, 1, 1, 1, 1, 0, 0, 0])
_uv = me_cube_004.uv_layers.new(name='UVMap')
_uv.uv.foreach_set('vector', [0.0, 0.5, 0.0, 1.0, 1.0, 1.0, 1.0, 0.5, 1.0, 1.0, 0.0, 1.0, 0.0, 1.0, 1.0, 1.0, 0.0, 0.0, 1.0, 0.0, 1.0, 0.0, 0.0, 0.0, 1.0, 0.5, 1.0, 1.0, 1.0, 1.0, 1.0, 0.5, 0.1076, 0.5, 0.8924, 0.5, 0.8924, 0.8924, 0.1076, 0.8924, 0.0, 0.5, 0.0, 0.0, 0.002634, 0.002634, 0.002634, 0.5, 0.002634, 0.5, 0.002634, 0.002634, 0.01028, 0.01028, 0.01028, 0.5, 0.01028, 0.5, 0.01028, 0.01028, 0.04437, 0.04437, 0.04437, 0.5, 0.04437, 0.5, 0.04437, 0.04437, 0.07438, 0.07438, 0.07438, 0.5, 0.07438, 0.5, 0.07438, 0.07438, 0.1076, 0.1076, 0.1076, 0.5, 0.0, 0.0, 1.0, 0.0, 0.9974, 0.002634, 0.002634, 0.002634, 0.002634, 0.002634, 0.9974, 0.002634, 0.9897, 0.01028, 0.01028, 0.01028, 0.01028, 0.01028, 0.9897, 0.01028, 0.9556, 0.04437, 0.04437, 0.04437, 0.04437, 0.04437, 0.9556, 0.04437, 0.9256, 0.07438, 0.07438, 0.07438, 0.07438, 0.07438, 0.9256, 0.07438, 0.8924, 0.1076, 0.1076, 0.1076, 1.0, 0.5, 1.0, 1.0, 0.9974, 0.9974, 0.9974, 0.5, 0.9974, 0.5, 0.9974, 0.9974, 0.9897, 0.9897, 0.9897, 0.5, 0.9897, 0.5, 0.9897, 0.9897, 0.9556, 0.9556, 0.9556, 0.5, 0.9556, 0.5, 0.9556, 0.9556, 0.9256, 0.9256, 0.9256, 0.5, 0.9256, 0.5, 0.9256, 0.9256, 0.8924, 0.8924, 0.8924, 0.5, 1.0, 1.0, 0.0, 1.0, 0.002634, 0.9974, 0.9974, 0.9974, 0.9974, 0.9974, 0.002634, 0.9974, 0.01028, 0.9897, 0.9897, 0.9897, 0.9897, 0.9897, 0.01028, 0.9897, 0.04437, 0.9556, 0.9556, 0.9556, 0.9556, 0.9556, 0.04437, 0.9556, 0.07438, 0.9256, 0.9256, 0.9256, 0.9256, 0.9256, 0.07438, 0.9256, 0.1076, 0.8924, 0.8924, 0.8924, 0.0, 0.5, 0.0, 0.0, 0.0, 0.0, 0.0, 0.5, 0.0, 1.0, 0.0, 0.5, 0.0, 0.5, 0.0, 1.0, 0.9256, 0.07438, 0.9256, 0.5, 0.8924, 0.5, 0.8924, 0.1076, 0.9556, 0.04437, 0.9556, 0.5, 0.9256, 0.5, 0.9256, 0.07438, 0.9897, 0.01028, 0.9897, 0.5, 0.9556, 0.5, 0.9556, 0.04437, 0.9974, 0.002634, 0.9974, 0.5, 0.9897, 0.5, 0.9897, 0.01028, 1.0, 0.0, 1.0, 0.5, 0.9974, 0.5, 0.9974, 0.002634, 0.07438, 0.9256, 0.07438, 0.5, 0.1076, 0.5, 0.1076, 0.8924, 0.04437, 0.9556, 0.04437, 0.5, 0.07438, 0.5, 0.07438, 0.9256, 0.01028, 0.9897, 0.01028, 0.5, 0.04437, 0.5, 0.04437, 0.9556, 0.002634, 0.9974, 0.002634, 0.5, 0.01028, 0.5, 0.01028, 0.9897, 0.0, 1.0, 0.0, 0.5, 0.002634, 0.5, 0.002634, 0.9974, 0.1076, 0.1076, 0.8924, 0.1076, 0.8924, 0.5, 0.1076, 0.5, 1.0, 0.0, 1.0, 0.5, 1.0, 0.5, 1.0, 0.0, 0.0, 0.0, 0.0, 0.5, 1.0, 0.5, 1.0, 0.0])
me_cube_004.materials.append(mat_high_deatil__high_roughness__high_distortion_color)
me_cube_004.materials.append(mat_high_deatil__high_roughness__high_distortion_fac)
me_cube_004.update()

# ---- objects
ob_noise___1d = bpy.data.objects.new('Noise - 1D', me_cube_001)
ob_camera = bpy.data.objects.new('Camera', cam_camera)
ob_noise___2d = bpy.data.objects.new('Noise - 2D', me_cube_002)
ob_noise___4d = bpy.data.objects.new('Noise - 4D', me_cube_003)
ob_noise___3d___high_detail__roughness__distortion = bpy.data.objects.new('Noise - 3D - High Detail, Roughness, Distortion', me_cube_004)

# ---- transforms, parenting, visibility, modifiers, constraints
ob_noise___1d.location = (0.0, 0.0, -1.0)
ob_camera.location = (17.97, -17.97, 23.2)
ob_camera.rotation_euler = (0.7854, 4.053e-10, 0.7854)
ob_camera.scale = (1.0, 1.0, 1.0)
ob_camera.lock_rotations_4d = False
ob_camera.empty_display_type = 'ARROWS'
ob_camera.color = (0.0, 0.0, 0.0, 0.0)
ob_camera.display_type = 'WIRE'
ob_camera.lineart.crease_threshold = 0.0
ob_noise___2d.location = (2.0, 0.0, -1.6)
ob_noise___4d.location = (0.0, -2.0, -1.6)
ob_noise___3d___high_detail__roughness__distortion.location = (2.0, -2.0, -2.2)

# ---- collection membership
col_collection.objects.link(ob_noise___1d)
col_collection.objects.link(ob_camera)
col_collection.objects.link(ob_noise___2d)
col_collection.objects.link(ob_noise___4d)
col_collection.objects.link(ob_noise___3d___high_detail__roughness__distortion)

# ---- scene / render settings (as saved in the file)
scene.camera = ob_camera
scene.frame_start = 1; scene.frame_end = 250; scene.frame_set(1)
scene.render.engine = 'CYCLES'
scene.render.resolution_x = 128
scene.render.resolution_y = 128
scene.cycles.use_denoising = False
scene.cycles.samples = 16
scene.cycles.sampling_pattern = 'TABULATED_SOBOL'
scene.cycles.use_adaptive_sampling = False
scene.cycles.use_light_tree = False
scene.view_settings.view_transform = 'Filmic'
bpy.context.view_layer.update()

# ---- added for rendering (the .blend has no usable light): sun + grey world if the file has none
light_auto_sun = bpy.data.lights.new('AutoSun', 'SUN')
light_auto_sun.energy = 3.0
light_auto_sun.angle = 0.0523599
ob_auto_sun = bpy.data.objects.new('AutoSun', light_auto_sun)
scene.collection.objects.link(ob_auto_sun)
ob_auto_sun.rotation_euler = (0.872665, 0.174533, 0.523599)
if scene.world is None:
    world_auto = bpy.data.worlds.new('AutoWorld')
    world_auto.color = (0.3, 0.3, 0.3)
    scene.world = world_auto
bpy.context.view_layer.update()
